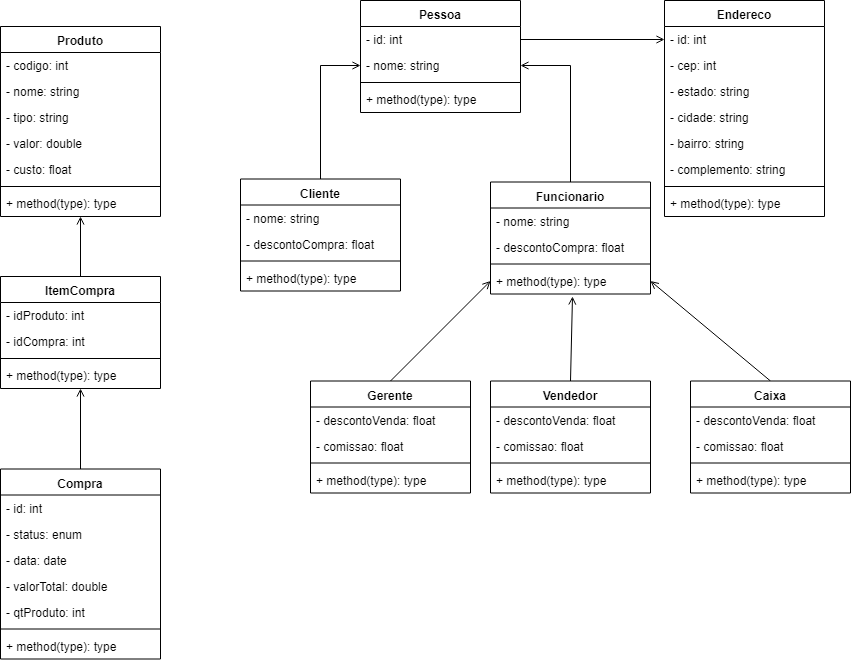

The diagram above was exported from draw.io. Its source (the exported page's mxGraphModel, read from the mxfile embedded in the PNG):
<mxGraphModel dx="854" dy="419" grid="1" gridSize="10" guides="1" tooltips="1" connect="1" arrows="1" fold="1" page="1" pageScale="1" pageWidth="827" pageHeight="1169" math="0" shadow="0">
  <root>
    <mxCell id="0" />
    <mxCell id="1" parent="0" />
    <mxCell id="m8QvbDYpEwfREMLbtrWS-1" value="Produto" style="swimlane;fontStyle=1;align=center;verticalAlign=top;childLayout=stackLayout;horizontal=1;startSize=26;horizontalStack=0;resizeParent=1;resizeParentMax=0;resizeLast=0;collapsible=1;marginBottom=0;" parent="1" vertex="1">
      <mxGeometry x="120" y="70" width="160" height="190" as="geometry" />
    </mxCell>
    <mxCell id="m8QvbDYpEwfREMLbtrWS-8" value="- codigo: int&#10;" style="text;strokeColor=none;fillColor=none;align=left;verticalAlign=top;spacingLeft=4;spacingRight=4;overflow=hidden;rotatable=0;points=[[0,0.5],[1,0.5]];portConstraint=eastwest;" parent="m8QvbDYpEwfREMLbtrWS-1" vertex="1">
      <mxGeometry y="26" width="160" height="26" as="geometry" />
    </mxCell>
    <mxCell id="m8QvbDYpEwfREMLbtrWS-36" value="- nome: string&#10;" style="text;strokeColor=none;fillColor=none;align=left;verticalAlign=top;spacingLeft=4;spacingRight=4;overflow=hidden;rotatable=0;points=[[0,0.5],[1,0.5]];portConstraint=eastwest;" parent="m8QvbDYpEwfREMLbtrWS-1" vertex="1">
      <mxGeometry y="52" width="160" height="26" as="geometry" />
    </mxCell>
    <mxCell id="m8QvbDYpEwfREMLbtrWS-35" value="- tipo: string&#10;" style="text;strokeColor=none;fillColor=none;align=left;verticalAlign=top;spacingLeft=4;spacingRight=4;overflow=hidden;rotatable=0;points=[[0,0.5],[1,0.5]];portConstraint=eastwest;" parent="m8QvbDYpEwfREMLbtrWS-1" vertex="1">
      <mxGeometry y="78" width="160" height="26" as="geometry" />
    </mxCell>
    <mxCell id="m8QvbDYpEwfREMLbtrWS-37" value="- valor: double&#10;" style="text;strokeColor=none;fillColor=none;align=left;verticalAlign=top;spacingLeft=4;spacingRight=4;overflow=hidden;rotatable=0;points=[[0,0.5],[1,0.5]];portConstraint=eastwest;" parent="m8QvbDYpEwfREMLbtrWS-1" vertex="1">
      <mxGeometry y="104" width="160" height="26" as="geometry" />
    </mxCell>
    <mxCell id="m8QvbDYpEwfREMLbtrWS-2" value="- custo: float&#10;" style="text;strokeColor=none;fillColor=none;align=left;verticalAlign=top;spacingLeft=4;spacingRight=4;overflow=hidden;rotatable=0;points=[[0,0.5],[1,0.5]];portConstraint=eastwest;" parent="m8QvbDYpEwfREMLbtrWS-1" vertex="1">
      <mxGeometry y="130" width="160" height="26" as="geometry" />
    </mxCell>
    <mxCell id="m8QvbDYpEwfREMLbtrWS-3" value="" style="line;strokeWidth=1;fillColor=none;align=left;verticalAlign=middle;spacingTop=-1;spacingLeft=3;spacingRight=3;rotatable=0;labelPosition=right;points=[];portConstraint=eastwest;" parent="m8QvbDYpEwfREMLbtrWS-1" vertex="1">
      <mxGeometry y="156" width="160" height="8" as="geometry" />
    </mxCell>
    <mxCell id="m8QvbDYpEwfREMLbtrWS-4" value="+ method(type): type" style="text;strokeColor=none;fillColor=none;align=left;verticalAlign=top;spacingLeft=4;spacingRight=4;overflow=hidden;rotatable=0;points=[[0,0.5],[1,0.5]];portConstraint=eastwest;" parent="m8QvbDYpEwfREMLbtrWS-1" vertex="1">
      <mxGeometry y="164" width="160" height="26" as="geometry" />
    </mxCell>
    <mxCell id="zkN0d2BWPqkIyvvqOgAc-7" style="rounded=0;orthogonalLoop=1;jettySize=auto;html=1;exitX=0.5;exitY=0;exitDx=0;exitDy=0;entryX=1;entryY=0.5;entryDx=0;entryDy=0;endArrow=open;endFill=0;edgeStyle=orthogonalEdgeStyle;" parent="1" source="m8QvbDYpEwfREMLbtrWS-24" target="zkN0d2BWPqkIyvvqOgAc-3" edge="1">
      <mxGeometry relative="1" as="geometry" />
    </mxCell>
    <mxCell id="m8QvbDYpEwfREMLbtrWS-24" value="Funcionario" style="swimlane;fontStyle=1;align=center;verticalAlign=top;childLayout=stackLayout;horizontal=1;startSize=26;horizontalStack=0;resizeParent=1;resizeParentMax=0;resizeLast=0;collapsible=1;marginBottom=0;" parent="1" vertex="1">
      <mxGeometry x="610" y="225.5" width="160" height="112" as="geometry" />
    </mxCell>
    <mxCell id="m8QvbDYpEwfREMLbtrWS-26" value="- nome: string&#10;" style="text;strokeColor=none;fillColor=none;align=left;verticalAlign=top;spacingLeft=4;spacingRight=4;overflow=hidden;rotatable=0;points=[[0,0.5],[1,0.5]];portConstraint=eastwest;" parent="m8QvbDYpEwfREMLbtrWS-24" vertex="1">
      <mxGeometry y="26" width="160" height="26" as="geometry" />
    </mxCell>
    <mxCell id="m8QvbDYpEwfREMLbtrWS-38" value="- descontoCompra: float&#10;" style="text;strokeColor=none;fillColor=none;align=left;verticalAlign=top;spacingLeft=4;spacingRight=4;overflow=hidden;rotatable=0;points=[[0,0.5],[1,0.5]];portConstraint=eastwest;" parent="m8QvbDYpEwfREMLbtrWS-24" vertex="1">
      <mxGeometry y="52" width="160" height="26" as="geometry" />
    </mxCell>
    <mxCell id="m8QvbDYpEwfREMLbtrWS-27" value="" style="line;strokeWidth=1;fillColor=none;align=left;verticalAlign=middle;spacingTop=-1;spacingLeft=3;spacingRight=3;rotatable=0;labelPosition=right;points=[];portConstraint=eastwest;" parent="m8QvbDYpEwfREMLbtrWS-24" vertex="1">
      <mxGeometry y="78" width="160" height="8" as="geometry" />
    </mxCell>
    <mxCell id="m8QvbDYpEwfREMLbtrWS-28" value="+ method(type): type" style="text;strokeColor=none;fillColor=none;align=left;verticalAlign=top;spacingLeft=4;spacingRight=4;overflow=hidden;rotatable=0;points=[[0,0.5],[1,0.5]];portConstraint=eastwest;" parent="m8QvbDYpEwfREMLbtrWS-24" vertex="1">
      <mxGeometry y="86" width="160" height="26" as="geometry" />
    </mxCell>
    <mxCell id="m8QvbDYpEwfREMLbtrWS-51" style="rounded=0;orthogonalLoop=1;jettySize=auto;html=1;endArrow=open;endFill=0;exitX=0.5;exitY=0;exitDx=0;exitDy=0;" parent="1" source="m8QvbDYpEwfREMLbtrWS-39" edge="1">
      <mxGeometry relative="1" as="geometry">
        <mxPoint x="692" y="340" as="targetPoint" />
        <Array as="points" />
      </mxGeometry>
    </mxCell>
    <mxCell id="m8QvbDYpEwfREMLbtrWS-39" value="Vendedor" style="swimlane;fontStyle=1;align=center;verticalAlign=top;childLayout=stackLayout;horizontal=1;startSize=26;horizontalStack=0;resizeParent=1;resizeParentMax=0;resizeLast=0;collapsible=1;marginBottom=0;" parent="1" vertex="1">
      <mxGeometry x="610" y="424.5" width="160" height="112" as="geometry" />
    </mxCell>
    <mxCell id="m8QvbDYpEwfREMLbtrWS-41" value="- descontoVenda: float&#10;" style="text;strokeColor=none;fillColor=none;align=left;verticalAlign=top;spacingLeft=4;spacingRight=4;overflow=hidden;rotatable=0;points=[[0,0.5],[1,0.5]];portConstraint=eastwest;" parent="m8QvbDYpEwfREMLbtrWS-39" vertex="1">
      <mxGeometry y="26" width="160" height="26" as="geometry" />
    </mxCell>
    <mxCell id="m8QvbDYpEwfREMLbtrWS-42" value="- comissao: float&#10;" style="text;strokeColor=none;fillColor=none;align=left;verticalAlign=top;spacingLeft=4;spacingRight=4;overflow=hidden;rotatable=0;points=[[0,0.5],[1,0.5]];portConstraint=eastwest;" parent="m8QvbDYpEwfREMLbtrWS-39" vertex="1">
      <mxGeometry y="52" width="160" height="26" as="geometry" />
    </mxCell>
    <mxCell id="m8QvbDYpEwfREMLbtrWS-43" value="" style="line;strokeWidth=1;fillColor=none;align=left;verticalAlign=middle;spacingTop=-1;spacingLeft=3;spacingRight=3;rotatable=0;labelPosition=right;points=[];portConstraint=eastwest;" parent="m8QvbDYpEwfREMLbtrWS-39" vertex="1">
      <mxGeometry y="78" width="160" height="8" as="geometry" />
    </mxCell>
    <mxCell id="m8QvbDYpEwfREMLbtrWS-44" value="+ method(type): type" style="text;strokeColor=none;fillColor=none;align=left;verticalAlign=top;spacingLeft=4;spacingRight=4;overflow=hidden;rotatable=0;points=[[0,0.5],[1,0.5]];portConstraint=eastwest;" parent="m8QvbDYpEwfREMLbtrWS-39" vertex="1">
      <mxGeometry y="86" width="160" height="26" as="geometry" />
    </mxCell>
    <mxCell id="zkN0d2BWPqkIyvvqOgAc-58" style="edgeStyle=none;rounded=0;orthogonalLoop=1;jettySize=auto;html=1;exitX=0.5;exitY=0;exitDx=0;exitDy=0;endArrow=open;endFill=0;" parent="1" source="m8QvbDYpEwfREMLbtrWS-45" target="m8QvbDYpEwfREMLbtrWS-4" edge="1">
      <mxGeometry relative="1" as="geometry" />
    </mxCell>
    <mxCell id="m8QvbDYpEwfREMLbtrWS-45" value="ItemCompra" style="swimlane;fontStyle=1;align=center;verticalAlign=top;childLayout=stackLayout;horizontal=1;startSize=26;horizontalStack=0;resizeParent=1;resizeParentMax=0;resizeLast=0;collapsible=1;marginBottom=0;" parent="1" vertex="1">
      <mxGeometry x="120" y="320" width="160" height="112" as="geometry" />
    </mxCell>
    <mxCell id="m8QvbDYpEwfREMLbtrWS-48" value="- idProduto: int" style="text;strokeColor=none;fillColor=none;align=left;verticalAlign=top;spacingLeft=4;spacingRight=4;overflow=hidden;rotatable=0;points=[[0,0.5],[1,0.5]];portConstraint=eastwest;" parent="m8QvbDYpEwfREMLbtrWS-45" vertex="1">
      <mxGeometry y="26" width="160" height="26" as="geometry" />
    </mxCell>
    <mxCell id="zkN0d2BWPqkIyvvqOgAc-45" value="- idCompra: int" style="text;strokeColor=none;fillColor=none;align=left;verticalAlign=top;spacingLeft=4;spacingRight=4;overflow=hidden;rotatable=0;points=[[0,0.5],[1,0.5]];portConstraint=eastwest;" parent="m8QvbDYpEwfREMLbtrWS-45" vertex="1">
      <mxGeometry y="52" width="160" height="26" as="geometry" />
    </mxCell>
    <mxCell id="m8QvbDYpEwfREMLbtrWS-49" value="" style="line;strokeWidth=1;fillColor=none;align=left;verticalAlign=middle;spacingTop=-1;spacingLeft=3;spacingRight=3;rotatable=0;labelPosition=right;points=[];portConstraint=eastwest;" parent="m8QvbDYpEwfREMLbtrWS-45" vertex="1">
      <mxGeometry y="78" width="160" height="8" as="geometry" />
    </mxCell>
    <mxCell id="m8QvbDYpEwfREMLbtrWS-50" value="+ method(type): type" style="text;strokeColor=none;fillColor=none;align=left;verticalAlign=top;spacingLeft=4;spacingRight=4;overflow=hidden;rotatable=0;points=[[0,0.5],[1,0.5]];portConstraint=eastwest;" parent="m8QvbDYpEwfREMLbtrWS-45" vertex="1">
      <mxGeometry y="86" width="160" height="26" as="geometry" />
    </mxCell>
    <mxCell id="zkN0d2BWPqkIyvvqOgAc-1" value="Pessoa" style="swimlane;fontStyle=1;align=center;verticalAlign=top;childLayout=stackLayout;horizontal=1;startSize=26;horizontalStack=0;resizeParent=1;resizeParentMax=0;resizeLast=0;collapsible=1;marginBottom=0;" parent="1" vertex="1">
      <mxGeometry x="480" y="44" width="160" height="112" as="geometry" />
    </mxCell>
    <mxCell id="zkN0d2BWPqkIyvvqOgAc-2" value="- id: int&#10;" style="text;strokeColor=none;fillColor=none;align=left;verticalAlign=top;spacingLeft=4;spacingRight=4;overflow=hidden;rotatable=0;points=[[0,0.5],[1,0.5]];portConstraint=eastwest;" parent="zkN0d2BWPqkIyvvqOgAc-1" vertex="1">
      <mxGeometry y="26" width="160" height="26" as="geometry" />
    </mxCell>
    <mxCell id="zkN0d2BWPqkIyvvqOgAc-3" value="- nome: string&#10;" style="text;strokeColor=none;fillColor=none;align=left;verticalAlign=top;spacingLeft=4;spacingRight=4;overflow=hidden;rotatable=0;points=[[0,0.5],[1,0.5]];portConstraint=eastwest;" parent="zkN0d2BWPqkIyvvqOgAc-1" vertex="1">
      <mxGeometry y="52" width="160" height="26" as="geometry" />
    </mxCell>
    <mxCell id="zkN0d2BWPqkIyvvqOgAc-5" value="" style="line;strokeWidth=1;fillColor=none;align=left;verticalAlign=middle;spacingTop=-1;spacingLeft=3;spacingRight=3;rotatable=0;labelPosition=right;points=[];portConstraint=eastwest;" parent="zkN0d2BWPqkIyvvqOgAc-1" vertex="1">
      <mxGeometry y="78" width="160" height="8" as="geometry" />
    </mxCell>
    <mxCell id="zkN0d2BWPqkIyvvqOgAc-6" value="+ method(type): type" style="text;strokeColor=none;fillColor=none;align=left;verticalAlign=top;spacingLeft=4;spacingRight=4;overflow=hidden;rotatable=0;points=[[0,0.5],[1,0.5]];portConstraint=eastwest;" parent="zkN0d2BWPqkIyvvqOgAc-1" vertex="1">
      <mxGeometry y="86" width="160" height="26" as="geometry" />
    </mxCell>
    <mxCell id="zkN0d2BWPqkIyvvqOgAc-14" style="edgeStyle=orthogonalEdgeStyle;rounded=0;orthogonalLoop=1;jettySize=auto;html=1;exitX=0.5;exitY=0;exitDx=0;exitDy=0;endArrow=open;endFill=0;entryX=0;entryY=0.5;entryDx=0;entryDy=0;" parent="1" source="zkN0d2BWPqkIyvvqOgAc-8" target="zkN0d2BWPqkIyvvqOgAc-3" edge="1">
      <mxGeometry relative="1" as="geometry">
        <mxPoint x="553" y="185" as="targetPoint" />
      </mxGeometry>
    </mxCell>
    <mxCell id="zkN0d2BWPqkIyvvqOgAc-8" value="Cliente" style="swimlane;fontStyle=1;align=center;verticalAlign=top;childLayout=stackLayout;horizontal=1;startSize=26;horizontalStack=0;resizeParent=1;resizeParentMax=0;resizeLast=0;collapsible=1;marginBottom=0;" parent="1" vertex="1">
      <mxGeometry x="360" y="222.5" width="160" height="112" as="geometry" />
    </mxCell>
    <mxCell id="zkN0d2BWPqkIyvvqOgAc-10" value="- nome: string&#10;" style="text;strokeColor=none;fillColor=none;align=left;verticalAlign=top;spacingLeft=4;spacingRight=4;overflow=hidden;rotatable=0;points=[[0,0.5],[1,0.5]];portConstraint=eastwest;" parent="zkN0d2BWPqkIyvvqOgAc-8" vertex="1">
      <mxGeometry y="26" width="160" height="26" as="geometry" />
    </mxCell>
    <mxCell id="zkN0d2BWPqkIyvvqOgAc-11" value="- descontoCompra: float&#10;" style="text;strokeColor=none;fillColor=none;align=left;verticalAlign=top;spacingLeft=4;spacingRight=4;overflow=hidden;rotatable=0;points=[[0,0.5],[1,0.5]];portConstraint=eastwest;" parent="zkN0d2BWPqkIyvvqOgAc-8" vertex="1">
      <mxGeometry y="52" width="160" height="26" as="geometry" />
    </mxCell>
    <mxCell id="zkN0d2BWPqkIyvvqOgAc-12" value="" style="line;strokeWidth=1;fillColor=none;align=left;verticalAlign=middle;spacingTop=-1;spacingLeft=3;spacingRight=3;rotatable=0;labelPosition=right;points=[];portConstraint=eastwest;" parent="zkN0d2BWPqkIyvvqOgAc-8" vertex="1">
      <mxGeometry y="78" width="160" height="8" as="geometry" />
    </mxCell>
    <mxCell id="zkN0d2BWPqkIyvvqOgAc-13" value="+ method(type): type" style="text;strokeColor=none;fillColor=none;align=left;verticalAlign=top;spacingLeft=4;spacingRight=4;overflow=hidden;rotatable=0;points=[[0,0.5],[1,0.5]];portConstraint=eastwest;" parent="zkN0d2BWPqkIyvvqOgAc-8" vertex="1">
      <mxGeometry y="86" width="160" height="26" as="geometry" />
    </mxCell>
    <mxCell id="zkN0d2BWPqkIyvvqOgAc-59" style="edgeStyle=none;rounded=0;orthogonalLoop=1;jettySize=auto;html=1;exitX=0.5;exitY=0;exitDx=0;exitDy=0;endArrow=open;endFill=0;" parent="1" source="zkN0d2BWPqkIyvvqOgAc-17" target="m8QvbDYpEwfREMLbtrWS-50" edge="1">
      <mxGeometry relative="1" as="geometry" />
    </mxCell>
    <mxCell id="zkN0d2BWPqkIyvvqOgAc-17" value="Compra" style="swimlane;fontStyle=1;align=center;verticalAlign=top;childLayout=stackLayout;horizontal=1;startSize=26;horizontalStack=0;resizeParent=1;resizeParentMax=0;resizeLast=0;collapsible=1;marginBottom=0;" parent="1" vertex="1">
      <mxGeometry x="120" y="512.5" width="160" height="190" as="geometry" />
    </mxCell>
    <mxCell id="zkN0d2BWPqkIyvvqOgAc-18" value="- id: int&#10;" style="text;strokeColor=none;fillColor=none;align=left;verticalAlign=top;spacingLeft=4;spacingRight=4;overflow=hidden;rotatable=0;points=[[0,0.5],[1,0.5]];portConstraint=eastwest;" parent="zkN0d2BWPqkIyvvqOgAc-17" vertex="1">
      <mxGeometry y="26" width="160" height="26" as="geometry" />
    </mxCell>
    <mxCell id="zkN0d2BWPqkIyvvqOgAc-20" value="- status: enum" style="text;strokeColor=none;fillColor=none;align=left;verticalAlign=top;spacingLeft=4;spacingRight=4;overflow=hidden;rotatable=0;points=[[0,0.5],[1,0.5]];portConstraint=eastwest;" parent="zkN0d2BWPqkIyvvqOgAc-17" vertex="1">
      <mxGeometry y="52" width="160" height="26" as="geometry" />
    </mxCell>
    <mxCell id="zkN0d2BWPqkIyvvqOgAc-36" value="- data: date" style="text;strokeColor=none;fillColor=none;align=left;verticalAlign=top;spacingLeft=4;spacingRight=4;overflow=hidden;rotatable=0;points=[[0,0.5],[1,0.5]];portConstraint=eastwest;" parent="zkN0d2BWPqkIyvvqOgAc-17" vertex="1">
      <mxGeometry y="78" width="160" height="26" as="geometry" />
    </mxCell>
    <mxCell id="zkN0d2BWPqkIyvvqOgAc-19" value="- valorTotal: double&#10;" style="text;strokeColor=none;fillColor=none;align=left;verticalAlign=top;spacingLeft=4;spacingRight=4;overflow=hidden;rotatable=0;points=[[0,0.5],[1,0.5]];portConstraint=eastwest;" parent="zkN0d2BWPqkIyvvqOgAc-17" vertex="1">
      <mxGeometry y="104" width="160" height="26" as="geometry" />
    </mxCell>
    <mxCell id="zkN0d2BWPqkIyvvqOgAc-46" value="- qtProduto: int&#10;" style="text;strokeColor=none;fillColor=none;align=left;verticalAlign=top;spacingLeft=4;spacingRight=4;overflow=hidden;rotatable=0;points=[[0,0.5],[1,0.5]];portConstraint=eastwest;" parent="zkN0d2BWPqkIyvvqOgAc-17" vertex="1">
      <mxGeometry y="130" width="160" height="26" as="geometry" />
    </mxCell>
    <mxCell id="zkN0d2BWPqkIyvvqOgAc-21" value="" style="line;strokeWidth=1;fillColor=none;align=left;verticalAlign=middle;spacingTop=-1;spacingLeft=3;spacingRight=3;rotatable=0;labelPosition=right;points=[];portConstraint=eastwest;" parent="zkN0d2BWPqkIyvvqOgAc-17" vertex="1">
      <mxGeometry y="156" width="160" height="8" as="geometry" />
    </mxCell>
    <mxCell id="zkN0d2BWPqkIyvvqOgAc-22" value="+ method(type): type" style="text;strokeColor=none;fillColor=none;align=left;verticalAlign=top;spacingLeft=4;spacingRight=4;overflow=hidden;rotatable=0;points=[[0,0.5],[1,0.5]];portConstraint=eastwest;" parent="zkN0d2BWPqkIyvvqOgAc-17" vertex="1">
      <mxGeometry y="164" width="160" height="26" as="geometry" />
    </mxCell>
    <mxCell id="zkN0d2BWPqkIyvvqOgAc-29" style="edgeStyle=none;rounded=0;orthogonalLoop=1;jettySize=auto;html=1;exitX=0.5;exitY=0;exitDx=0;exitDy=0;entryX=0;entryY=0.5;entryDx=0;entryDy=0;endArrow=open;endFill=0;" parent="1" source="zkN0d2BWPqkIyvvqOgAc-24" target="m8QvbDYpEwfREMLbtrWS-28" edge="1">
      <mxGeometry relative="1" as="geometry" />
    </mxCell>
    <mxCell id="zkN0d2BWPqkIyvvqOgAc-24" value="Gerente" style="swimlane;fontStyle=1;align=center;verticalAlign=top;childLayout=stackLayout;horizontal=1;startSize=26;horizontalStack=0;resizeParent=1;resizeParentMax=0;resizeLast=0;collapsible=1;marginBottom=0;" parent="1" vertex="1">
      <mxGeometry x="430" y="424.5" width="160" height="112" as="geometry" />
    </mxCell>
    <mxCell id="zkN0d2BWPqkIyvvqOgAc-25" value="- descontoVenda: float&#10;" style="text;strokeColor=none;fillColor=none;align=left;verticalAlign=top;spacingLeft=4;spacingRight=4;overflow=hidden;rotatable=0;points=[[0,0.5],[1,0.5]];portConstraint=eastwest;" parent="zkN0d2BWPqkIyvvqOgAc-24" vertex="1">
      <mxGeometry y="26" width="160" height="26" as="geometry" />
    </mxCell>
    <mxCell id="zkN0d2BWPqkIyvvqOgAc-26" value="- comissao: float&#10;" style="text;strokeColor=none;fillColor=none;align=left;verticalAlign=top;spacingLeft=4;spacingRight=4;overflow=hidden;rotatable=0;points=[[0,0.5],[1,0.5]];portConstraint=eastwest;" parent="zkN0d2BWPqkIyvvqOgAc-24" vertex="1">
      <mxGeometry y="52" width="160" height="26" as="geometry" />
    </mxCell>
    <mxCell id="zkN0d2BWPqkIyvvqOgAc-27" value="" style="line;strokeWidth=1;fillColor=none;align=left;verticalAlign=middle;spacingTop=-1;spacingLeft=3;spacingRight=3;rotatable=0;labelPosition=right;points=[];portConstraint=eastwest;" parent="zkN0d2BWPqkIyvvqOgAc-24" vertex="1">
      <mxGeometry y="78" width="160" height="8" as="geometry" />
    </mxCell>
    <mxCell id="zkN0d2BWPqkIyvvqOgAc-28" value="+ method(type): type" style="text;strokeColor=none;fillColor=none;align=left;verticalAlign=top;spacingLeft=4;spacingRight=4;overflow=hidden;rotatable=0;points=[[0,0.5],[1,0.5]];portConstraint=eastwest;" parent="zkN0d2BWPqkIyvvqOgAc-24" vertex="1">
      <mxGeometry y="86" width="160" height="26" as="geometry" />
    </mxCell>
    <mxCell id="zkN0d2BWPqkIyvvqOgAc-35" style="edgeStyle=none;rounded=0;orthogonalLoop=1;jettySize=auto;html=1;exitX=0.5;exitY=0;exitDx=0;exitDy=0;entryX=1;entryY=0.5;entryDx=0;entryDy=0;endArrow=open;endFill=0;" parent="1" source="zkN0d2BWPqkIyvvqOgAc-30" target="m8QvbDYpEwfREMLbtrWS-28" edge="1">
      <mxGeometry relative="1" as="geometry" />
    </mxCell>
    <mxCell id="zkN0d2BWPqkIyvvqOgAc-30" value="Caixa" style="swimlane;fontStyle=1;align=center;verticalAlign=top;childLayout=stackLayout;horizontal=1;startSize=26;horizontalStack=0;resizeParent=1;resizeParentMax=0;resizeLast=0;collapsible=1;marginBottom=0;" parent="1" vertex="1">
      <mxGeometry x="810" y="424.5" width="160" height="112" as="geometry" />
    </mxCell>
    <mxCell id="zkN0d2BWPqkIyvvqOgAc-31" value="- descontoVenda: float&#10;" style="text;strokeColor=none;fillColor=none;align=left;verticalAlign=top;spacingLeft=4;spacingRight=4;overflow=hidden;rotatable=0;points=[[0,0.5],[1,0.5]];portConstraint=eastwest;" parent="zkN0d2BWPqkIyvvqOgAc-30" vertex="1">
      <mxGeometry y="26" width="160" height="26" as="geometry" />
    </mxCell>
    <mxCell id="zkN0d2BWPqkIyvvqOgAc-32" value="- comissao: float&#10;" style="text;strokeColor=none;fillColor=none;align=left;verticalAlign=top;spacingLeft=4;spacingRight=4;overflow=hidden;rotatable=0;points=[[0,0.5],[1,0.5]];portConstraint=eastwest;" parent="zkN0d2BWPqkIyvvqOgAc-30" vertex="1">
      <mxGeometry y="52" width="160" height="26" as="geometry" />
    </mxCell>
    <mxCell id="zkN0d2BWPqkIyvvqOgAc-33" value="" style="line;strokeWidth=1;fillColor=none;align=left;verticalAlign=middle;spacingTop=-1;spacingLeft=3;spacingRight=3;rotatable=0;labelPosition=right;points=[];portConstraint=eastwest;" parent="zkN0d2BWPqkIyvvqOgAc-30" vertex="1">
      <mxGeometry y="78" width="160" height="8" as="geometry" />
    </mxCell>
    <mxCell id="zkN0d2BWPqkIyvvqOgAc-34" value="+ method(type): type" style="text;strokeColor=none;fillColor=none;align=left;verticalAlign=top;spacingLeft=4;spacingRight=4;overflow=hidden;rotatable=0;points=[[0,0.5],[1,0.5]];portConstraint=eastwest;" parent="zkN0d2BWPqkIyvvqOgAc-30" vertex="1">
      <mxGeometry y="86" width="160" height="26" as="geometry" />
    </mxCell>
    <mxCell id="zkN0d2BWPqkIyvvqOgAc-47" value="Endereco" style="swimlane;fontStyle=1;align=center;verticalAlign=top;childLayout=stackLayout;horizontal=1;startSize=26;horizontalStack=0;resizeParent=1;resizeParentMax=0;resizeLast=0;collapsible=1;marginBottom=0;" parent="1" vertex="1">
      <mxGeometry x="784" y="44" width="160" height="216" as="geometry" />
    </mxCell>
    <mxCell id="zkN0d2BWPqkIyvvqOgAc-48" value="- id: int&#10;" style="text;strokeColor=none;fillColor=none;align=left;verticalAlign=top;spacingLeft=4;spacingRight=4;overflow=hidden;rotatable=0;points=[[0,0.5],[1,0.5]];portConstraint=eastwest;" parent="zkN0d2BWPqkIyvvqOgAc-47" vertex="1">
      <mxGeometry y="26" width="160" height="26" as="geometry" />
    </mxCell>
    <mxCell id="zkN0d2BWPqkIyvvqOgAc-49" value="- cep: int&#10;" style="text;strokeColor=none;fillColor=none;align=left;verticalAlign=top;spacingLeft=4;spacingRight=4;overflow=hidden;rotatable=0;points=[[0,0.5],[1,0.5]];portConstraint=eastwest;" parent="zkN0d2BWPqkIyvvqOgAc-47" vertex="1">
      <mxGeometry y="52" width="160" height="26" as="geometry" />
    </mxCell>
    <mxCell id="zkN0d2BWPqkIyvvqOgAc-53" value="- estado: string&#10;" style="text;strokeColor=none;fillColor=none;align=left;verticalAlign=top;spacingLeft=4;spacingRight=4;overflow=hidden;rotatable=0;points=[[0,0.5],[1,0.5]];portConstraint=eastwest;" parent="zkN0d2BWPqkIyvvqOgAc-47" vertex="1">
      <mxGeometry y="78" width="160" height="26" as="geometry" />
    </mxCell>
    <mxCell id="zkN0d2BWPqkIyvvqOgAc-52" value="- cidade: string&#10;" style="text;strokeColor=none;fillColor=none;align=left;verticalAlign=top;spacingLeft=4;spacingRight=4;overflow=hidden;rotatable=0;points=[[0,0.5],[1,0.5]];portConstraint=eastwest;" parent="zkN0d2BWPqkIyvvqOgAc-47" vertex="1">
      <mxGeometry y="104" width="160" height="26" as="geometry" />
    </mxCell>
    <mxCell id="zkN0d2BWPqkIyvvqOgAc-54" value="- bairro: string&#10;" style="text;strokeColor=none;fillColor=none;align=left;verticalAlign=top;spacingLeft=4;spacingRight=4;overflow=hidden;rotatable=0;points=[[0,0.5],[1,0.5]];portConstraint=eastwest;" parent="zkN0d2BWPqkIyvvqOgAc-47" vertex="1">
      <mxGeometry y="130" width="160" height="26" as="geometry" />
    </mxCell>
    <mxCell id="zkN0d2BWPqkIyvvqOgAc-55" value="- complemento: string&#10;" style="text;strokeColor=none;fillColor=none;align=left;verticalAlign=top;spacingLeft=4;spacingRight=4;overflow=hidden;rotatable=0;points=[[0,0.5],[1,0.5]];portConstraint=eastwest;" parent="zkN0d2BWPqkIyvvqOgAc-47" vertex="1">
      <mxGeometry y="156" width="160" height="26" as="geometry" />
    </mxCell>
    <mxCell id="zkN0d2BWPqkIyvvqOgAc-50" value="" style="line;strokeWidth=1;fillColor=none;align=left;verticalAlign=middle;spacingTop=-1;spacingLeft=3;spacingRight=3;rotatable=0;labelPosition=right;points=[];portConstraint=eastwest;" parent="zkN0d2BWPqkIyvvqOgAc-47" vertex="1">
      <mxGeometry y="182" width="160" height="8" as="geometry" />
    </mxCell>
    <mxCell id="zkN0d2BWPqkIyvvqOgAc-51" value="+ method(type): type" style="text;strokeColor=none;fillColor=none;align=left;verticalAlign=top;spacingLeft=4;spacingRight=4;overflow=hidden;rotatable=0;points=[[0,0.5],[1,0.5]];portConstraint=eastwest;" parent="zkN0d2BWPqkIyvvqOgAc-47" vertex="1">
      <mxGeometry y="190" width="160" height="26" as="geometry" />
    </mxCell>
    <mxCell id="zkN0d2BWPqkIyvvqOgAc-57" style="edgeStyle=none;rounded=0;orthogonalLoop=1;jettySize=auto;html=1;exitX=1;exitY=0.5;exitDx=0;exitDy=0;entryX=0;entryY=0.5;entryDx=0;entryDy=0;endArrow=open;endFill=0;" parent="1" source="zkN0d2BWPqkIyvvqOgAc-2" target="zkN0d2BWPqkIyvvqOgAc-48" edge="1">
      <mxGeometry relative="1" as="geometry" />
    </mxCell>
  </root>
</mxGraphModel>